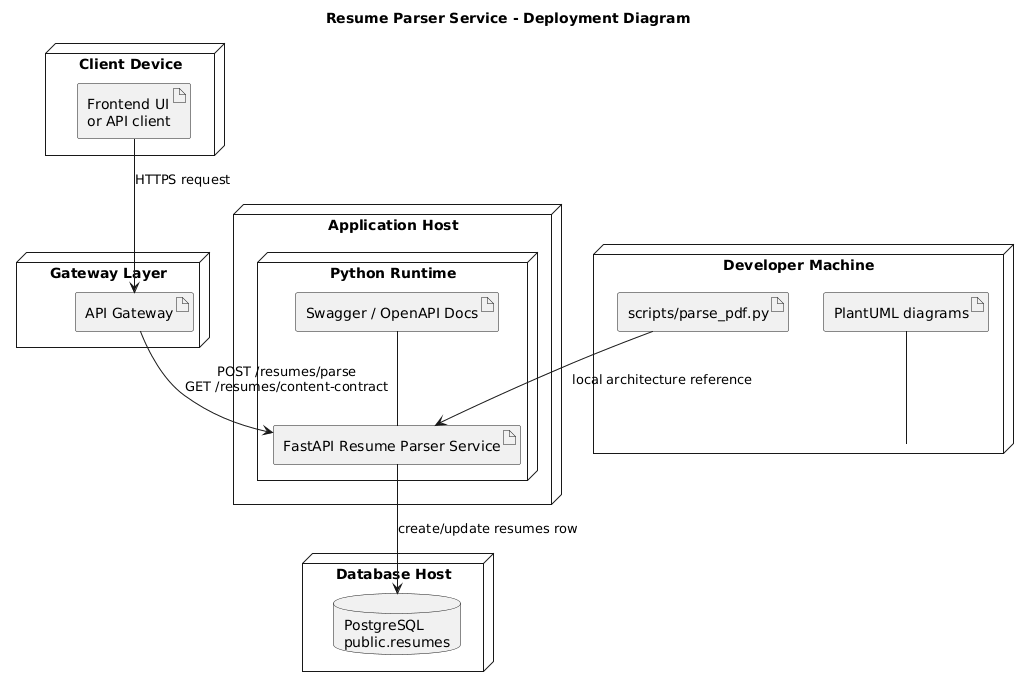

The diagram above was rendered by PlantUML. Its source (embedded in the PNG):
@startuml
title Resume Parser Service - Deployment Diagram

skinparam shadowing false

node "Client Device" as ClientNode {
  artifact "Frontend UI\nor API client" as Client
}

node "Gateway Layer" as GatewayNode {
  artifact "API Gateway" as Gateway
}

node "Application Host" as AppHost {
  node "Python Runtime" as PythonNode {
    artifact "FastAPI Resume Parser Service" as App
    artifact "Swagger / OpenAPI Docs" as Docs
  }
}

node "Database Host" as DBHost {
  database "PostgreSQL\npublic.resumes" as PG
}

node "Developer Machine" as DevNode {
  artifact "scripts/parse_pdf.py" as ParseScript
  artifact "PlantUML diagrams" as UMLDocs
}

Client --> Gateway : HTTPS request
Gateway --> App : POST /resumes/parse\nGET /resumes/content-contract
App --> PG : create/update resumes row
Docs -- App
ParseScript --> App : local architecture reference
UMLDocs -- DevNode
@enduml